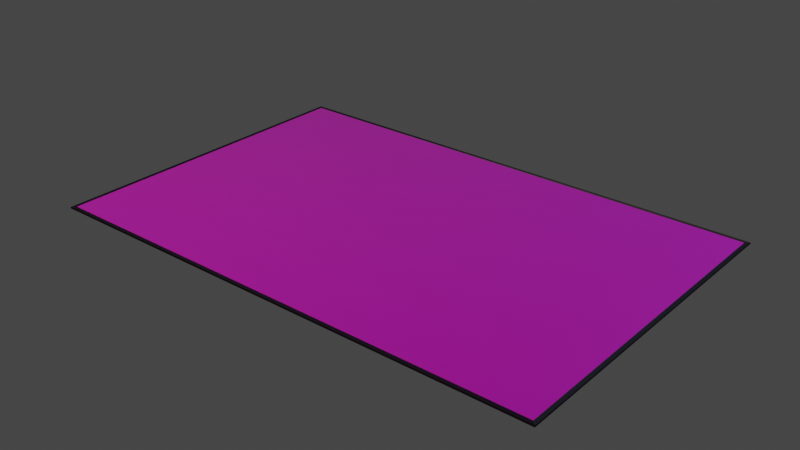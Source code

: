 # Source: board.blend  (saved by Blender 2.80.75; exported with 4.5.12 LTS)
import bpy
from mathutils import Matrix  # noqa: F401  (used for matrix-valued properties, if any)

bpy.ops.wm.read_factory_settings(use_empty=True)
scene = bpy.context.scene
scene.name = 'Scene'

# ---- collections
col_collection = bpy.data.collections.new('Collection'); scene.collection.children.link(col_collection)

# ---- images (referenced by path relative to the original .blend; pixels are not part of the script)
import os
ASSET_DIR = os.environ.get("B2B_ASSET_DIR", "")  # directory of the original .blend (textures are referenced by path, not embedded)
HERE = os.path.dirname(os.path.abspath(__file__))  # packed textures are extracted next to this script under _unpacked/

def load_image(name, relpath, width, height, colorspace="sRGB"):
    """Load a texture the original file referenced (path relative to the .blend, or extracted next to this script)."""
    p = next((c for c in (os.path.join(HERE, relpath), os.path.join(ASSET_DIR, relpath)) if relpath and os.path.exists(c)), "")
    if p:
        img = bpy.data.images.load(p, check_existing=True)
        img.name = name
    else:  # same state as the original file: an image datablock whose file is absent (Cycles renders it pink)
        img = bpy.data.images.new(name, width, height)
        img.source = "FILE"
        img.filepath = "//" + (relpath or name)
    img.colorspace_settings.name = colorspace
    return img
img_canvas_texture_seamless_jpg = load_image('canvas-texture-seamless.jpg', 'canvas-texture-seamless.jpg', 1024, 1024, 'sRGB')
img_boardgamedesign3_jpg = load_image('BOARDGAMEDESIGN3.jpg', 'BOARDGAMEDESIGN3.jpg', 1024, 1024, 'sRGB')

# ---- materials (node trees are filled in below, after node groups)
mat_canvasbacking = bpy.data.materials.new('CanvasBacking')
mat_canvasbacking.use_transparent_shadow = False
mat_boardface = bpy.data.materials.new('BoardFace')
mat_boardface.use_transparent_shadow = False

# ---- material node trees
mat_canvasbacking.use_nodes = True; mat_canvasbacking.node_tree.nodes.clear()
_N = mat_canvasbacking.node_tree.nodes; _L = mat_canvasbacking.node_tree.links
n0 = _N.new('ShaderNodeOutputMaterial'); n0.name = 'Material Output'; n0.location = (355, 300)
n1 = _N.new('ShaderNodeBsdfPrincipled'); n1.name = 'Principled BSDF'; n1.location = (65, 300)
n1.distribution = 'GGX'
n1.subsurface_method = 'BURLEY'
n1.inputs[3].default_value = 1.45
n1.inputs[27].default_value = (0.0, 0.0, 0.0, 1.0)
n1.inputs[28].default_value = 1.0
n2 = _N.new('ShaderNodeUVMap'); n2.name = 'UV Map'; n2.location = (-783, 142)
n3 = _N.new('ShaderNodeNormalMap'); n3.name = 'Normal Map'; n3.location = (-228, -14)
n4 = _N.new('ShaderNodeTexImage'); n4.name = 'Image Texture'; n4.location = (-575, 224)
n4.image = img_canvas_texture_seamless_jpg
n5 = _N.new('ShaderNodeValToRGB'); n5.name = 'ColorRamp'; n5.location = (-255, 262)
while len(n5.color_ramp.elements) > 1: n5.color_ramp.elements.remove(n5.color_ramp.elements[-1])
n5.color_ramp.elements[0].position = 0.0; n5.color_ramp.elements[0].color = (0.0, 0.0, 0.0, 1.0)
_e = n5.color_ramp.elements.new(1.0); _e.color = (0.0203, 0.0, 0.0526, 1.0)
_L.new(n1.outputs[0], n0.inputs[0])
_L.new(n4.outputs[0], n5.inputs[0])
_L.new(n2.outputs[0], n4.inputs[0])
_L.new(n4.outputs[0], n3.inputs[1])
_L.new(n3.outputs[0], n1.inputs[5])
_L.new(n5.outputs[0], n1.inputs[0])
n0.is_active_output = True
mat_boardface.use_nodes = True; mat_boardface.node_tree.nodes.clear()
_N = mat_boardface.node_tree.nodes; _L = mat_boardface.node_tree.links
n0 = _N.new('ShaderNodeOutputMaterial'); n0.name = 'Material Output'; n0.location = (300, 300)
n1 = _N.new('ShaderNodeBsdfPrincipled'); n1.name = 'Principled BSDF'; n1.location = (10, 300)
n1.distribution = 'GGX'
n1.subsurface_method = 'BURLEY'
n1.inputs[1].default_value = 0.5591
n1.inputs[2].default_value = 0.3091
n1.inputs[3].default_value = 1.45
n1.inputs[13].default_value = 0.9273
n1.inputs[24].default_value = 0.1691
n1.inputs[27].default_value = (0.0, 0.0, 0.0, 1.0)
n1.inputs[28].default_value = 1.0
n2 = _N.new('ShaderNodeTexImage'); n2.name = 'Image Texture'; n2.location = (-619, 251)
n2.image = img_boardgamedesign3_jpg
_L.new(n1.outputs[0], n0.inputs[0])
_L.new(n2.outputs[0], n1.inputs[0])
n0.is_active_output = True

# ---- world
world_world = bpy.data.worlds.new('World'); scene.world = world_world
world_world.use_nodes = True; world_world.node_tree.nodes.clear()
_N = world_world.node_tree.nodes; _L = world_world.node_tree.links
n0 = _N.new('ShaderNodeOutputWorld'); n0.name = 'World Output'; n0.location = (300, 300)
n1 = _N.new('ShaderNodeBackground'); n1.name = 'Background'; n1.location = (10, 300)
n1.inputs[0].default_value = (0.05088, 0.05088, 0.05088, 1.0)
_L.new(n1.outputs[0], n0.inputs[0])
n0.is_active_output = True
world_world.color = (0.05088, 0.05088, 0.05088)
world_world.use_sun_shadow = False
world_world.sun_shadow_jitter_overblur = 0.0

# ---- lights
light_point = bpy.data.lights.new('Point', 'POINT')
light_point.color = (0.6038, 0.7429, 1.0)
light_point.transmission_factor = 0.0
light_point.shadow_soft_size = 0.25
light_point.shadow_maximum_resolution = 0.006
light_point.use_absolute_resolution = True
light_point_001 = bpy.data.lights.new('Point.001', 'POINT')
light_point_001.color = (1.0, 0.7118, 0.642)
light_point_001.transmission_factor = 0.0
light_point_001.energy = 55.5
light_point_001.shadow_soft_size = 0.25
light_point_001.shadow_maximum_resolution = 0.006
light_point_001.use_absolute_resolution = True

# ---- meshes
me_plane = bpy.data.meshes.new('Plane')
me_plane.from_pydata([(-0.3683, -0.2413, 0.0), (0.3683, -0.2413, 0.0), (-0.3683, 0.2413, 0.0), (0.3683, 0.2413, 0.0), (-0.3628, -0.2358, 0.00254), (0.3628, -0.2358, 0.00254), (-0.3628, 0.2358, 0.00254), (0.3628, 0.2358, 0.00254), (-0.3691, 0.2421, 0.00127), (0.3691, 0.2421, 0.00127), (0.3691, -0.2421, 0.00127), (-0.3691, -0.2421, 0.00127), (-0.3688, 0.2418, 0.002001), (0.3688, -0.2418, 0.002001), (0.3688, 0.2418, 0.002001), (-0.3688, -0.2418, 0.002001), (0.3688, 0.2418, 0.000539), (-0.3688, -0.2418, 0.000539), (-0.3688, 0.2418, 0.000539), (0.3688, -0.2418, 0.000539), (-0.3683, 0.2413, 0.00254), (-0.3683, -0.2413, 0.00254), (0.3683, -0.2413, 0.00254), (0.3683, 0.2413, 0.00254)], [], [(0, 2, 3, 1), (4, 5, 7, 6), (14, 12, 20, 23), (15, 13, 22, 21), (13, 14, 23, 22), (12, 15, 21, 20), (18, 17, 11, 8), (19, 16, 9, 10), (17, 19, 10, 11), (16, 18, 8, 9), (8, 11, 15, 12), (10, 9, 14, 13), (11, 10, 13, 15), (9, 8, 12, 14), (3, 2, 18, 16), (0, 1, 19, 17), (1, 3, 16, 19), (2, 0, 17, 18), (4, 6, 20, 21), (5, 4, 21, 22), (7, 5, 22, 23), (6, 7, 23, 20)])
me_plane.polygons.foreach_set('material_index', [0, 1, 0, 0, 0, 0, 0, 0, 0, 0, 0, 0, 0, 0, 0, 0, 0, 0, 0, 0, 0, 0])
_uv = me_plane.uv_layers.new(name='UVMap')
_uv.uv.foreach_set('vector', [-4.23, -6.527, 4.977, -6.526, 4.975, 7.527, -4.232, 7.526, 6.112e-10, 9.313e-10, 1.0, 1.863e-09, 1.0, 1.0, 6.112e-10, 1.0, 5.719, 7.443, 5.724, -6.779, 5.969, -6.772, 5.967, 7.281, -4.973, -6.443, -4.979, 7.779, -5.224, 7.772, -5.222, -6.281, -4.182, 8.013, 5.139, 8.016, 5.132, 8.177, -4.076, 8.176, 4.927, -7.013, -4.394, -7.016, -4.386, -7.177, 4.821, -7.176, 4.985, -6.687, -4.336, -6.69, -4.398, -6.854, 4.989, -6.849, -4.24, 7.687, 5.081, 7.69, 5.144, 7.854, -4.244, 7.849, -4.475, -6.534, -4.48, 7.687, -4.73, 7.783, -4.724, -6.538, 5.22, 7.534, 5.225, -6.687, 5.475, -6.783, 5.469, 7.538, 4.989, -6.849, -4.398, -6.854, -4.394, -7.016, 4.927, -7.013, -4.244, 7.849, 5.144, 7.854, 5.139, 8.016, -4.182, 8.013, -4.724, -6.538, -4.73, 7.783, -4.979, 7.779, -4.973, -6.443, 5.469, 7.538, 5.475, -6.783, 5.724, -6.779, 5.719, 7.443, 4.975, 7.527, 4.977, -6.526, 5.225, -6.687, 5.22, 7.534, -4.23, -6.527, -4.232, 7.526, -4.48, 7.687, -4.475, -6.534, -4.232, 7.526, 4.975, 7.527, 5.081, 7.69, -4.24, 7.687, 4.977, -6.526, -4.23, -6.527, -4.336, -6.69, 4.985, -6.687, -4.283, -7.335, 4.662, -7.335, 4.821, -7.176, -4.386, -7.177, -5.465, 7.67, -5.465, -6.038, -5.222, -6.281, -5.224, 7.772, 5.028, 8.335, -3.917, 8.335, -4.076, 8.176, 5.132, 8.177, 6.21, -6.67, 6.21, 7.038, 5.967, 7.281, 5.969, -6.772])
me_plane.materials.append(mat_canvasbacking)
me_plane.materials.append(mat_boardface)
me_plane.use_remesh_preserve_volume = False
me_plane.use_remesh_preserve_attributes = False
me_plane.use_mirror_vertex_groups = False
me_plane.update()

# ---- objects
ob_plane = bpy.data.objects.new('Plane', me_plane)
ob_point = bpy.data.objects.new('Point', light_point)
ob_point_001 = bpy.data.objects.new('Point.001', light_point_001)

# ---- transforms, parenting, visibility, modifiers, constraints
ob_plane.location = (0.0, 0.0, 0.0)
ob_plane.lineart.crease_threshold = 0.0
ob_point.location = (0.5455, 0.555, 0.712)
ob_point.lineart.crease_threshold = 0.0
ob_point_001.location = (-0.5889, -0.5851, 1.408)
ob_point_001.lineart.crease_threshold = 0.0

# ---- collection membership
col_collection.objects.link(ob_plane)
col_collection.objects.link(ob_point)
col_collection.objects.link(ob_point_001)

# ---- scene / render settings (as saved in the file)
scene.frame_start = 1; scene.frame_end = 250; scene.frame_set(0)
scene.render.engine = 'BLENDER_EEVEE_NEXT'
scene.cycles.use_denoising = False
scene.cycles.samples = 128
scene.cycles.sampling_pattern = 'TABULATED_SOBOL'
scene.cycles.use_adaptive_sampling = False
scene.cycles.use_light_tree = False
scene.view_settings.view_transform = 'Filmic'
bpy.context.view_layer.update()

# ---- added for rendering (the .blend has no active camera): camera
cam_auto = bpy.data.cameras.new('AutoCamera')
cam_auto.lens = 50.0
cam_auto.sensor_width = 36.0
cam_auto.clip_end = 1000.0
ob_auto_camera = bpy.data.objects.new('AutoCamera', cam_auto)
scene.collection.objects.link(ob_auto_camera)
ob_auto_camera.location = (0.816734, -0.980081, 0.654657)
ob_auto_camera.rotation_euler = (1.09748, -7.21219e-08, 0.694738)
scene.camera = ob_auto_camera
bpy.context.view_layer.update()
